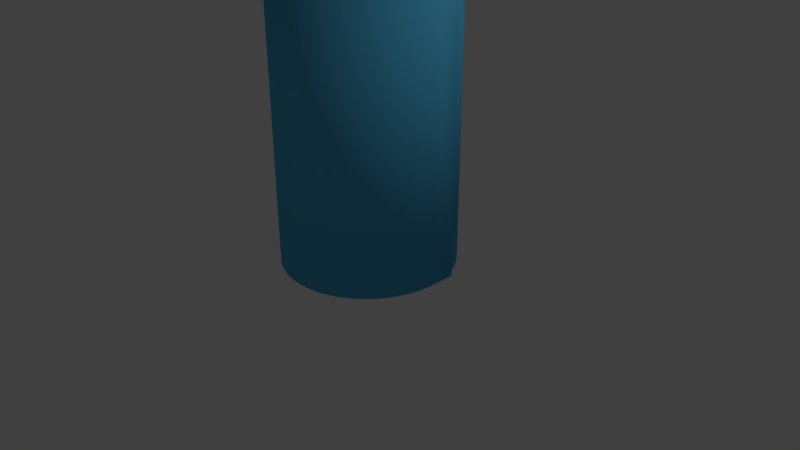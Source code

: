 # Source: paperTowelRoll1.blend  (saved by Blender 2.79.0; exported with 4.5.12 LTS)
import bpy
from mathutils import Matrix  # noqa: F401  (used for matrix-valued properties, if any)

bpy.ops.wm.read_factory_settings(use_empty=True)
scene = bpy.context.scene
scene.name = 'Scene'

# ---- collections
col_collection_1 = bpy.data.collections.new('Collection 1'); scene.collection.children.link(col_collection_1)

# ---- materials (node trees are filled in below, after node groups)
mat_paper = bpy.data.materials.new('paper')
mat_paper.alpha_threshold = 0.0
mat_paper.use_transparent_shadow = False
mat_paper.diffuse_color = (0.09072, 0.4922, 0.8, 1.0)
mat_paper.roughness = 0.5
mat_paper.line_color = (0.0, 0.0, 0.0, 1.0)
mat_roll = bpy.data.materials.new('roll')
mat_roll.alpha_threshold = 0.0
mat_roll.use_transparent_shadow = False
mat_roll.diffuse_color = (0.8, 0.5319, 0.186, 1.0)
mat_roll.roughness = 0.5

# ---- material node trees

# ---- world
world_world = bpy.data.worlds.new('World'); scene.world = world_world
world_world.color = (0.05088, 0.05088, 0.05088)
world_world.use_sun_shadow = False
world_world.sun_shadow_jitter_overblur = 0.0
world_world.cycles.sampling_method = 'MANUAL'

# ---- cameras
cam_camera = bpy.data.cameras.new('Camera')
cam_camera.clip_end = 100.0
cam_camera.lens = 35.0
cam_camera.sensor_width = 32.0
cam_camera.sensor_height = 18.0
cam_camera.ortho_scale = 7.314
cam_camera.dof.focus_distance = 0.0
cam_camera.dof.aperture_fstop = 128.0

# ---- lights
light_lamp = bpy.data.lights.new('Lamp', 'POINT')
light_lamp.transmission_factor = 0.0
light_lamp.cutoff_distance = 30.0
light_lamp.energy = 100.0
light_lamp.shadow_buffer_clip_start = 1.001
light_lamp.shadow_soft_size = 0.1
light_lamp.shadow_maximum_resolution = 0.006
light_lamp.use_absolute_resolution = True

# ---- meshes
me_cylinder = bpy.data.meshes.new('Cylinder')
me_cylinder.from_pydata([(5.96e-08, 1.125, 0.0025), (0.1468, 1.115, 0.0025), (0.1468, 1.115, 4.003), (5.96e-08, 1.125, 4.003), (0.2912, 1.087, 0.0025), (0.2912, 1.087, 4.003), (0.4305, 1.039, 0.0025), (0.4305, 1.039, 4.003), (0.5625, 0.9743, 0.0025), (0.5625, 0.9743, 4.003), (0.6849, 0.8925, 0.0025), (0.6849, 0.8925, 4.003), (0.7955, 0.7955, 0.0025), (0.7955, 0.7955, 4.003), (0.8925, 0.6849, 0.0025), (0.8925, 0.6849, 4.003), (0.9743, 0.5625, 0.0025), (0.9743, 0.5625, 4.003), (1.039, 0.4305, 0.0025), (1.039, 0.4305, 4.003), (1.087, 0.2912, 0.0025), (1.087, 0.2912, 4.003), (1.115, 0.1468, 0.0025), (1.115, 0.1468, 4.003), (1.125, 2.029e-07, 0.0025), (1.115, -0.1468, 0.0025), (1.115, -0.1468, 4.003), (1.087, -0.2912, 0.0025), (1.087, -0.2912, 4.003), (1.039, -0.4305, 0.0025), (1.039, -0.4305, 4.003), (0.9743, -0.5625, 0.0025), (0.9743, -0.5625, 4.003), (0.8925, -0.6849, 0.0025), (0.8925, -0.6849, 4.003), (0.7955, -0.7955, 0.0025), (0.7955, -0.7955, 4.003), (0.6849, -0.8925, 0.0025), (0.6849, -0.8925, 4.003), (0.5625, -0.9743, 0.0025), (0.5625, -0.9743, 4.003), (0.4305, -1.039, 0.0025), (0.4305, -1.039, 4.003), (0.2912, -1.087, 0.0025), (0.2912, -1.087, 4.003), (0.1468, -1.115, 0.0025), (0.1468, -1.115, 4.003), (4.977e-07, -1.125, 0.0025), (4.977e-07, -1.125, 4.003), (-0.1468, -1.115, 0.0025), (-0.1468, -1.115, 4.003), (-0.2912, -1.087, 0.0025), (-0.2912, -1.087, 4.003), (-0.4305, -1.039, 0.0025), (-0.4305, -1.039, 4.003), (-0.5625, -0.9743, 0.0025), (-0.5625, -0.9743, 4.003), (-0.6849, -0.8925, 0.0025), (-0.6849, -0.8925, 4.003), (-0.7955, -0.7955, 0.0025), (-0.7955, -0.7955, 4.003), (-0.8925, -0.6849, 0.0025), (-0.8925, -0.6849, 4.003), (-0.9743, -0.5625, 0.0025), (-0.9743, -0.5625, 4.003), (-1.039, -0.4305, 0.0025), (-1.039, -0.4305, 4.003), (-1.087, -0.2912, 0.0025), (-1.087, -0.2912, 4.003), (-1.115, -0.1468, 0.0025), (-1.115, -0.1468, 4.003), (-1.125, 5.337e-07, 0.0025), (-1.125, 5.337e-07, 4.003), (-1.115, 0.1468, 0.0025), (-1.115, 0.1468, 4.003), (-1.087, 0.2912, 0.0025), (-1.087, 0.2912, 4.003), (-1.039, 0.4305, 0.0025), (-1.039, 0.4305, 4.003), (-0.9743, 0.5625, 0.0025), (-0.9743, 0.5625, 4.003), (-0.8925, 0.6849, 0.0025), (-0.8925, 0.6849, 4.003), (-0.7955, 0.7955, 0.0025), (-0.7955, 0.7955, 4.003), (-0.6849, 0.8925, 0.0025), (-0.6849, 0.8925, 4.003), (-0.5625, 0.9743, 0.0025), (-0.5625, 0.9743, 4.003), (-0.4305, 1.039, 0.0025), (-0.4305, 1.039, 4.003), (-0.2912, 1.087, 0.0025), (-0.2912, 1.087, 4.003), (-0.1468, 1.115, 0.0025), (-0.1468, 1.115, 4.003), (-3.922e-07, 0.2481, 0.0025), (0.03239, 0.246, 0.0025), (0.03239, 0.246, 4.003), (-3.922e-07, 0.2481, 4.003), (0.06422, 0.2397, 0.0025), (0.06422, 0.2397, 4.003), (0.09495, 0.2292, 0.0025), (0.09495, 0.2292, 4.003), (0.1241, 0.2149, 0.0025), (0.1241, 0.2149, 4.003), (0.151, 0.1968, 0.0025), (0.151, 0.1968, 4.003), (0.1754, 0.1754, 0.0025), (0.1754, 0.1754, 4.003), (0.1968, 0.151, 0.0025), (0.1968, 0.151, 4.003), (0.2149, 0.1241, 0.0025), (0.2149, 0.1241, 4.003), (0.2292, 0.09495, 0.0025), (0.2292, 0.09495, 4.003), (0.2397, 0.06422, 0.0025), (0.2397, 0.06422, 4.003), (0.246, 0.03239, 0.0025), (0.246, 0.03239, 4.003), (0.2481, -1.507e-07, 0.0025), (0.2481, -1.507e-07, 4.003), (0.246, -0.03239, 0.0025), (0.246, -0.03239, 4.003), (0.2397, -0.06422, 0.0025), (0.2397, -0.06422, 4.003), (0.2292, -0.09495, 0.0025), (0.2292, -0.09495, 4.003), (0.2149, -0.1241, 0.0025), (0.2149, -0.1241, 4.003), (0.1968, -0.151, 0.0025), (0.1968, -0.151, 4.003), (0.1754, -0.1754, 0.0025), (0.1754, -0.1754, 4.003), (0.151, -0.1968, 0.0025), (0.151, -0.1968, 4.003), (0.1241, -0.2149, 0.0025), (0.1241, -0.2149, 4.003), (0.09495, -0.2292, 0.0025), (0.09495, -0.2292, 4.003), (0.06422, -0.2397, 0.0025), (0.06422, -0.2397, 4.003), (0.03239, -0.246, 0.0025), (0.03239, -0.246, 4.003), (1.441e-07, -0.2481, 0.0025), (1.441e-07, -0.2481, 4.003), (-0.03239, -0.246, 0.0025), (-0.03239, -0.246, 4.003), (-0.06422, -0.2397, 0.0025), (-0.06422, -0.2397, 4.003), (-0.09495, -0.2292, 0.0025), (-0.09495, -0.2292, 4.003), (-0.1241, -0.2149, 0.0025), (-0.1241, -0.2149, 4.003), (-0.151, -0.1968, 0.0025), (-0.151, -0.1968, 4.003), (-0.1754, -0.1754, 0.0025), (-0.1754, -0.1754, 4.003), (-0.1968, -0.151, 0.0025), (-0.1968, -0.151, 4.003), (-0.2149, -0.1241, 0.0025), (-0.2149, -0.1241, 4.003), (-0.2292, -0.09495, 0.0025), (-0.2292, -0.09495, 4.003), (-0.2397, -0.06422, 0.0025), (-0.2397, -0.06422, 4.003), (-0.246, -0.03239, 0.0025), (-0.246, -0.03239, 4.003), (-0.2481, 1.769e-07, 0.0025), (-0.2481, 1.769e-07, 4.003), (-0.246, 0.03239, 0.0025), (-0.246, 0.03239, 4.003), (-0.2397, 0.06422, 0.0025), (-0.2397, 0.06422, 4.003), (-0.2292, 0.09495, 0.0025), (-0.2292, 0.09495, 4.003), (-0.2149, 0.1241, 0.0025), (-0.2149, 0.1241, 4.003), (-0.1968, 0.151, 0.0025), (-0.1968, 0.151, 4.003), (-0.1754, 0.1754, 0.0025), (-0.1754, 0.1754, 4.003), (-0.151, 0.1968, 0.0025), (-0.151, 0.1968, 4.003), (-0.1241, 0.2149, 0.0025), (-0.1241, 0.2149, 4.003), (-0.09495, 0.2292, 0.0025), (-0.09495, 0.2292, 4.003), (-0.06422, 0.2397, 0.0025), (-0.06422, 0.2397, 4.003), (-0.03239, 0.246, 0.0025), (-0.03239, 0.246, 4.003), (0.03239, 0.246, 4.005), (-3.922e-07, 0.2481, 4.005), (0.06422, 0.2397, 4.005), (0.09495, 0.2292, 4.005), (0.1241, 0.2149, 4.005), (0.151, 0.1968, 4.005), (0.1754, 0.1754, 4.005), (0.1968, 0.151, 4.005), (0.2149, 0.1241, 4.005), (0.2292, 0.09495, 4.005), (0.2397, 0.06422, 4.005), (0.246, 0.03239, 4.005), (0.2481, -1.507e-07, 4.005), (0.246, -0.03239, 4.005), (0.2397, -0.06422, 4.005), (0.2292, -0.09495, 4.005), (0.2149, -0.1241, 4.005), (0.1968, -0.151, 4.005), (0.1754, -0.1754, 4.005), (0.151, -0.1968, 4.005), (0.1241, -0.2149, 4.005), (0.09495, -0.2292, 4.005), (0.06422, -0.2397, 4.005), (0.03239, -0.246, 4.005), (1.441e-07, -0.2481, 4.005), (-0.03239, -0.246, 4.005), (-0.06422, -0.2397, 4.005), (-0.09495, -0.2292, 4.005), (-0.1241, -0.2149, 4.005), (-0.151, -0.1968, 4.005), (-0.1754, -0.1754, 4.005), (-0.1968, -0.151, 4.005), (-0.2149, -0.1241, 4.005), (-0.2292, -0.09495, 4.005), (-0.2397, -0.06422, 4.005), (-0.246, -0.03239, 4.005), (-0.2481, 1.769e-07, 4.005), (-0.246, 0.03239, 4.005), (-0.2397, 0.06422, 4.005), (-0.2292, 0.09495, 4.005), (-0.2149, 0.1241, 4.005), (-0.1968, 0.151, 4.005), (-0.1754, 0.1754, 4.005), (-0.151, 0.1968, 4.005), (-0.1241, 0.2149, 4.005), (-0.09495, 0.2292, 4.005), (-0.06422, 0.2397, 4.005), (-0.03239, 0.246, 4.005), (0.0301, 0.2286, 4.005), (-4.145e-07, 0.2306, 4.005), (0.05968, 0.2227, 4.005), (0.08824, 0.213, 4.005), (0.1153, 0.1997, 4.005), (0.1404, 0.1829, 4.005), (0.163, 0.163, 4.005), (0.1829, 0.1404, 4.005), (0.1997, 0.1153, 4.005), (0.213, 0.08824, 4.005), (0.2227, 0.05968, 4.005), (0.2286, 0.0301, 4.005), (0.2306, -1.544e-07, 4.005), (0.2286, -0.0301, 4.005), (0.2227, -0.05968, 4.005), (0.213, -0.08824, 4.005), (0.1997, -0.1153, 4.005), (0.1829, -0.1404, 4.005), (0.163, -0.163, 4.005), (0.1404, -0.1829, 4.005), (0.1153, -0.1997, 4.005), (0.08824, -0.213, 4.005), (0.05968, -0.2227, 4.005), (0.0301, -0.2286, 4.005), (1.599e-07, -0.2306, 4.005), (-0.0301, -0.2286, 4.005), (-0.05968, -0.2227, 4.005), (-0.08824, -0.213, 4.005), (-0.1153, -0.1997, 4.005), (-0.1404, -0.1829, 4.005), (-0.163, -0.163, 4.005), (-0.1829, -0.1404, 4.005), (-0.1997, -0.1153, 4.005), (-0.213, -0.08824, 4.005), (-0.2227, -0.05968, 4.005), (-0.2286, -0.0301, 4.005), (-0.2306, 1.543e-07, 4.005), (-0.2286, 0.0301, 4.005), (-0.2227, 0.05968, 4.005), (-0.213, 0.08824, 4.005), (-0.1997, 0.1153, 4.005), (-0.1829, 0.1404, 4.005), (-0.163, 0.163, 4.005), (-0.1404, 0.1829, 4.005), (-0.1153, 0.1997, 4.005), (-0.08824, 0.213, 4.005), (-0.05968, 0.2227, 4.005), (-0.0301, 0.2286, 4.005), (-3.922e-07, 0.2481, 0.0), (0.03239, 0.246, 0.0), (0.06422, 0.2397, 0.0), (0.09495, 0.2292, 0.0), (0.1241, 0.2149, 0.0), (0.151, 0.1968, 0.0), (0.1754, 0.1754, -2.384e-07), (0.1968, 0.151, -2.384e-07), (0.2149, 0.1241, -2.384e-07), (0.2292, 0.09495, -2.384e-07), (0.2397, 0.06422, -2.384e-07), (0.246, 0.03239, -2.384e-07), (0.2481, -1.507e-07, -2.384e-07), (0.246, -0.03239, -2.384e-07), (0.2397, -0.06422, -2.384e-07), (0.2292, -0.09495, -2.384e-07), (0.2149, -0.1241, -2.384e-07), (0.1968, -0.151, -2.384e-07), (0.1754, -0.1754, -2.384e-07), (0.151, -0.1968, 0.0), (0.1241, -0.2149, 0.0), (0.09495, -0.2292, 0.0), (0.06422, -0.2397, 0.0), (0.03239, -0.246, 0.0), (1.441e-07, -0.2481, 0.0), (-0.03239, -0.246, 0.0), (-0.06422, -0.2397, 0.0), (-0.09495, -0.2292, 2.384e-07), (-0.1241, -0.2149, 2.384e-07), (-0.151, -0.1968, 2.384e-07), (-0.1754, -0.1754, 2.384e-07), (-0.1968, -0.151, 2.384e-07), (-0.2149, -0.1241, 2.384e-07), (-0.2292, -0.09495, 2.384e-07), (-0.2397, -0.06422, 2.384e-07), (-0.246, -0.03239, 2.384e-07), (-0.2481, 1.769e-07, 2.384e-07), (-0.246, 0.03239, 2.384e-07), (-0.2397, 0.06422, 2.384e-07), (-0.2292, 0.09495, 2.384e-07), (-0.2149, 0.1241, 2.384e-07), (-0.1968, 0.151, 2.384e-07), (-0.1754, 0.1754, 2.384e-07), (-0.151, 0.1968, 2.384e-07), (-0.1241, 0.2149, 2.384e-07), (-0.09495, 0.2292, 2.384e-07), (-0.06422, 0.2397, 0.0), (-0.03239, 0.246, 0.0), (-4.145e-07, 0.2306, 0.0), (0.0301, 0.2286, 0.0), (0.05968, 0.2227, 0.0), (0.08824, 0.213, 0.0), (0.1153, 0.1997, 0.0), (0.1404, 0.1829, 0.0), (0.163, 0.163, -2.384e-07), (0.1829, 0.1404, -2.384e-07), (0.1997, 0.1153, -2.384e-07), (0.213, 0.08824, -2.384e-07), (0.2227, 0.05968, -2.384e-07), (0.2286, 0.0301, -2.384e-07), (0.2306, -1.543e-07, -2.384e-07), (0.2286, -0.0301, -2.384e-07), (0.2227, -0.05968, -2.384e-07), (0.213, -0.08824, -2.384e-07), (0.1997, -0.1153, -2.384e-07), (0.1829, -0.1404, -2.384e-07), (0.163, -0.163, -2.384e-07), (0.1404, -0.1829, 0.0), (0.1153, -0.1997, 0.0), (0.08824, -0.213, 0.0), (0.05968, -0.2227, 0.0), (0.0301, -0.2286, 0.0), (1.599e-07, -0.2306, 0.0), (-0.0301, -0.2286, 0.0), (-0.05968, -0.2227, 0.0), (-0.08824, -0.213, 2.384e-07), (-0.1153, -0.1997, 2.384e-07), (-0.1404, -0.1829, 2.384e-07), (-0.163, -0.163, 2.384e-07), (-0.1829, -0.1404, 2.384e-07), (-0.1997, -0.1153, 2.384e-07), (-0.213, -0.08824, 2.384e-07), (-0.2227, -0.05968, 2.384e-07), (-0.2286, -0.0301, 2.384e-07), (-0.2306, 1.543e-07, 2.384e-07), (-0.2286, 0.0301, 2.384e-07), (-0.2227, 0.05968, 2.384e-07), (-0.213, 0.08824, 2.384e-07), (-0.1997, 0.1153, 2.384e-07), (-0.1829, 0.1404, 2.384e-07), (-0.163, 0.163, 2.384e-07), (-0.1404, 0.1829, 2.384e-07), (-0.1153, 0.1997, 2.384e-07), (-0.08824, 0.213, 2.384e-07), (-0.05968, 0.2227, 0.0), (-0.0301, 0.2286, 0.0), (1.125, 2.029e-07, 4.003), (1.125, 0.35, 0.0025), (1.125, 0.35, 4.003), (1.12, 2.029e-07, 0.0025), (1.12, 2.029e-07, 4.003), (1.12, 0.35, 0.0025), (1.12, 0.35, 4.003)], [], [(0, 3, 2, 1), (1, 2, 5, 4), (4, 5, 7, 6), (6, 7, 9, 8), (8, 9, 11, 10), (10, 11, 13, 12), (12, 13, 15, 14), (14, 15, 17, 16), (16, 17, 19, 18), (18, 19, 21, 20), (20, 21, 23, 22), (22, 23, 383, 24), (24, 383, 26, 25), (25, 26, 28, 27), (27, 28, 30, 29), (29, 30, 32, 31), (31, 32, 34, 33), (33, 34, 36, 35), (35, 36, 38, 37), (37, 38, 40, 39), (39, 40, 42, 41), (41, 42, 44, 43), (43, 44, 46, 45), (45, 46, 48, 47), (47, 48, 50, 49), (49, 50, 52, 51), (51, 52, 54, 53), (53, 54, 56, 55), (55, 56, 58, 57), (57, 58, 60, 59), (59, 60, 62, 61), (61, 62, 64, 63), (63, 64, 66, 65), (65, 66, 68, 67), (67, 68, 70, 69), (69, 70, 72, 71), (71, 72, 74, 73), (73, 74, 76, 75), (75, 76, 78, 77), (77, 78, 80, 79), (79, 80, 82, 81), (81, 82, 84, 83), (83, 84, 86, 85), (85, 86, 88, 87), (87, 88, 90, 89), (89, 90, 92, 91), (270, 366, 367, 271), (91, 92, 94, 93), (93, 94, 3, 0), (282, 378, 379, 283), (96, 95, 0, 1), (98, 97, 2, 3), (99, 96, 1, 4), (97, 100, 5, 2), (101, 99, 4, 6), (100, 102, 7, 5), (103, 101, 6, 8), (102, 104, 9, 7), (105, 103, 8, 10), (104, 106, 11, 9), (107, 105, 10, 12), (106, 108, 13, 11), (109, 107, 12, 14), (108, 110, 15, 13), (111, 109, 14, 16), (110, 112, 17, 15), (113, 111, 16, 18), (112, 114, 19, 17), (115, 113, 18, 20), (114, 116, 21, 19), (117, 115, 20, 22), (116, 118, 23, 21), (119, 117, 22, 24), (118, 120, 383, 23), (121, 119, 24, 25), (120, 122, 26, 383), (123, 121, 25, 27), (122, 124, 28, 26), (125, 123, 27, 29), (124, 126, 30, 28), (127, 125, 29, 31), (126, 128, 32, 30), (129, 127, 31, 33), (128, 130, 34, 32), (131, 129, 33, 35), (130, 132, 36, 34), (133, 131, 35, 37), (132, 134, 38, 36), (135, 133, 37, 39), (134, 136, 40, 38), (137, 135, 39, 41), (136, 138, 42, 40), (139, 137, 41, 43), (138, 140, 44, 42), (141, 139, 43, 45), (140, 142, 46, 44), (143, 141, 45, 47), (142, 144, 48, 46), (145, 143, 47, 49), (144, 146, 50, 48), (147, 145, 49, 51), (146, 148, 52, 50), (149, 147, 51, 53), (148, 150, 54, 52), (151, 149, 53, 55), (150, 152, 56, 54), (153, 151, 55, 57), (152, 154, 58, 56), (155, 153, 57, 59), (154, 156, 60, 58), (157, 155, 59, 61), (156, 158, 62, 60), (159, 157, 61, 63), (158, 160, 64, 62), (161, 159, 63, 65), (160, 162, 66, 64), (163, 161, 65, 67), (162, 164, 68, 66), (165, 163, 67, 69), (164, 166, 70, 68), (167, 165, 69, 71), (166, 168, 72, 70), (169, 167, 71, 73), (168, 170, 74, 72), (171, 169, 73, 75), (170, 172, 76, 74), (173, 171, 75, 77), (172, 174, 78, 76), (175, 173, 77, 79), (174, 176, 80, 78), (177, 175, 79, 81), (176, 178, 82, 80), (179, 177, 81, 83), (178, 180, 84, 82), (181, 179, 83, 85), (180, 182, 86, 84), (183, 181, 85, 87), (182, 184, 88, 86), (185, 183, 87, 89), (184, 186, 90, 88), (187, 185, 89, 91), (186, 188, 92, 90), (189, 187, 91, 93), (188, 190, 94, 92), (95, 189, 93, 0), (190, 98, 3, 94), (119, 121, 300, 299), (148, 146, 216, 217), (174, 172, 229, 230), (145, 147, 313, 312), (171, 173, 326, 325), (120, 118, 202, 203), (117, 119, 299, 298), (146, 144, 215, 216), (172, 170, 228, 229), (143, 145, 312, 311), (169, 171, 325, 324), (118, 116, 201, 202), (115, 117, 298, 297), (144, 142, 214, 215), (170, 168, 227, 228), (141, 143, 311, 310), (167, 169, 324, 323), (116, 114, 200, 201), (113, 115, 297, 296), (142, 140, 213, 214), (168, 166, 226, 227), (139, 141, 310, 309), (165, 167, 323, 322), (114, 112, 199, 200), (111, 113, 296, 295), (140, 138, 212, 213), (166, 164, 225, 226), (137, 139, 309, 308), (98, 190, 238, 192), (163, 165, 322, 321), (189, 95, 287, 334), (112, 110, 198, 199), (109, 111, 295, 294), (138, 136, 211, 212), (164, 162, 224, 225), (135, 137, 308, 307), (190, 188, 237, 238), (161, 163, 321, 320), (187, 189, 334, 333), (110, 108, 197, 198), (107, 109, 294, 293), (136, 134, 210, 211), (162, 160, 223, 224), (133, 135, 307, 306), (188, 186, 236, 237), (240, 335, 336, 239), (255, 351, 352, 256), (242, 338, 339, 243), (283, 379, 380, 284), (269, 365, 366, 270), (257, 353, 354, 258), (243, 339, 340, 244), (271, 367, 368, 272), (245, 341, 342, 246), (285, 381, 382, 286), (259, 355, 356, 260), (284, 380, 381, 285), (258, 354, 355, 259), (247, 343, 344, 248), (274, 370, 371, 275), (272, 368, 369, 273), (260, 356, 357, 261), (246, 342, 343, 247), (273, 369, 370, 274), (248, 344, 345, 249), (286, 382, 335, 240), (261, 357, 358, 262), (275, 371, 372, 276), (262, 358, 359, 263), (251, 347, 348, 252), (241, 337, 338, 242), (276, 372, 373, 277), (265, 361, 362, 266), (249, 345, 346, 250), (277, 373, 374, 278), (263, 359, 360, 264), (250, 346, 347, 251), (264, 360, 361, 265), (254, 350, 351, 255), (280, 376, 377, 281), (278, 374, 375, 279), (268, 364, 365, 269), (252, 348, 349, 253), (279, 375, 376, 280), (266, 362, 363, 267), (253, 349, 350, 254), (239, 336, 337, 241), (281, 377, 378, 282), (267, 363, 364, 268), (256, 352, 353, 257), (244, 340, 341, 245), (240, 239, 191, 192), (239, 241, 193, 191), (241, 242, 194, 193), (242, 243, 195, 194), (243, 244, 196, 195), (244, 245, 197, 196), (245, 246, 198, 197), (246, 247, 199, 198), (247, 248, 200, 199), (248, 249, 201, 200), (249, 250, 202, 201), (250, 251, 203, 202), (251, 252, 204, 203), (252, 253, 205, 204), (253, 254, 206, 205), (254, 255, 207, 206), (255, 256, 208, 207), (256, 257, 209, 208), (257, 258, 210, 209), (258, 259, 211, 210), (259, 260, 212, 211), (260, 261, 213, 212), (261, 262, 214, 213), (262, 263, 215, 214), (263, 264, 216, 215), (264, 265, 217, 216), (265, 266, 218, 217), (266, 267, 219, 218), (267, 268, 220, 219), (268, 269, 221, 220), (269, 270, 222, 221), (270, 271, 223, 222), (271, 272, 224, 223), (272, 273, 225, 224), (273, 274, 226, 225), (274, 275, 227, 226), (275, 276, 228, 227), (276, 277, 229, 228), (277, 278, 230, 229), (278, 279, 231, 230), (279, 280, 232, 231), (280, 281, 233, 232), (281, 282, 234, 233), (282, 283, 235, 234), (283, 284, 236, 235), (284, 285, 237, 236), (285, 286, 238, 237), (286, 240, 192, 238), (122, 120, 203, 204), (176, 174, 230, 231), (150, 148, 217, 218), (124, 122, 204, 205), (97, 98, 192, 191), (178, 176, 231, 232), (152, 150, 218, 219), (126, 124, 205, 206), (100, 97, 191, 193), (180, 178, 232, 233), (154, 152, 219, 220), (128, 126, 206, 207), (102, 100, 193, 194), (182, 180, 233, 234), (156, 154, 220, 221), (130, 128, 207, 208), (104, 102, 194, 195), (184, 182, 234, 235), (158, 156, 221, 222), (132, 130, 208, 209), (106, 104, 195, 196), (186, 184, 235, 236), (160, 158, 222, 223), (134, 132, 209, 210), (108, 106, 196, 197), (336, 335, 287, 288), (337, 336, 288, 289), (338, 337, 289, 290), (339, 338, 290, 291), (340, 339, 291, 292), (341, 340, 292, 293), (342, 341, 293, 294), (343, 342, 294, 295), (344, 343, 295, 296), (345, 344, 296, 297), (346, 345, 297, 298), (347, 346, 298, 299), (348, 347, 299, 300), (349, 348, 300, 301), (350, 349, 301, 302), (351, 350, 302, 303), (352, 351, 303, 304), (353, 352, 304, 305), (354, 353, 305, 306), (355, 354, 306, 307), (356, 355, 307, 308), (357, 356, 308, 309), (358, 357, 309, 310), (359, 358, 310, 311), (360, 359, 311, 312), (361, 360, 312, 313), (362, 361, 313, 314), (363, 362, 314, 315), (364, 363, 315, 316), (365, 364, 316, 317), (366, 365, 317, 318), (367, 366, 318, 319), (368, 367, 319, 320), (369, 368, 320, 321), (370, 369, 321, 322), (371, 370, 322, 323), (372, 371, 323, 324), (373, 372, 324, 325), (374, 373, 325, 326), (375, 374, 326, 327), (376, 375, 327, 328), (377, 376, 328, 329), (378, 377, 329, 330), (379, 378, 330, 331), (380, 379, 331, 332), (381, 380, 332, 333), (382, 381, 333, 334), (335, 382, 334, 287), (173, 175, 327, 326), (147, 149, 314, 313), (121, 123, 301, 300), (95, 96, 288, 287), (175, 177, 328, 327), (149, 151, 315, 314), (123, 125, 302, 301), (96, 99, 289, 288), (177, 179, 329, 328), (151, 153, 316, 315), (125, 127, 303, 302), (99, 101, 290, 289), (179, 181, 330, 329), (153, 155, 317, 316), (127, 129, 304, 303), (101, 103, 291, 290), (181, 183, 331, 330), (155, 157, 318, 317), (129, 131, 305, 304), (103, 105, 292, 291), (183, 185, 332, 331), (157, 159, 319, 318), (131, 133, 306, 305), (105, 107, 293, 292), (185, 187, 333, 332), (159, 161, 320, 319), (383, 24, 384, 385), (387, 389, 388, 386), (385, 384, 388, 389), (383, 385, 389, 387), (384, 24, 386, 388)])
me_cylinder.polygons.foreach_set('use_smooth', [1, 1, 1, 1, 1, 1, 1, 1, 1, 1, 1, 1, 1, 1, 1, 1, 1, 1, 1, 1, 1, 1, 1, 1, 1, 1, 1, 1, 1, 1, 1, 1, 1, 1, 1, 1, 1, 1, 1, 1, 1, 1, 1, 1, 1, 1, 1, 1, 1, 1, 0, 0, 0, 0, 0, 0, 0, 0, 0, 0, 0, 0, 0, 0, 0, 0, 0, 0, 0, 0, 0, 0, 0, 0, 0, 0, 0, 0, 0, 0, 0, 0, 0, 0, 0, 0, 0, 0, 0, 0, 0, 0, 0, 0, 0, 0, 0, 0, 0, 0, 0, 0, 0, 0, 0, 0, 0, 0, 0, 0, 0, 0, 0, 0, 0, 0, 0, 0, 0, 0, 0, 0, 0, 0, 0, 0, 0, 0, 0, 0, 0, 0, 0, 0, 0, 0, 0, 0, 0, 0, 0, 0, 0, 0, 0, 0, 1, 1, 1, 1, 1, 1, 1, 1, 1, 1, 1, 1, 1, 1, 1, 1, 1, 1, 1, 1, 1, 1, 1, 1, 1, 1, 1, 1, 1, 1, 1, 1, 1, 1, 1, 1, 1, 1, 1, 1, 1, 1, 1, 1, 1, 1, 1, 1, 1, 1, 1, 1, 1, 1, 1, 1, 1, 1, 1, 1, 1, 1, 1, 1, 1, 1, 1, 1, 1, 1, 1, 1, 1, 1, 1, 1, 1, 1, 1, 1, 1, 1, 1, 1, 1, 1, 1, 1, 1, 1, 1, 0, 0, 0, 0, 0, 0, 0, 0, 0, 0, 0, 0, 0, 0, 0, 0, 0, 0, 0, 0, 0, 0, 0, 0, 0, 0, 0, 0, 0, 0, 0, 0, 0, 0, 0, 0, 0, 0, 0, 0, 0, 0, 0, 0, 0, 0, 0, 0, 1, 1, 1, 1, 1, 1, 1, 1, 1, 1, 1, 1, 1, 1, 1, 1, 1, 1, 1, 1, 1, 1, 1, 1, 1, 0, 0, 0, 0, 0, 0, 0, 0, 0, 0, 0, 0, 0, 0, 0, 0, 0, 0, 0, 0, 0, 0, 0, 0, 0, 0, 0, 0, 0, 0, 0, 0, 0, 0, 0, 0, 0, 0, 0, 0, 0, 0, 0, 0, 0, 0, 0, 0, 1, 1, 1, 1, 1, 1, 1, 1, 1, 1, 1, 1, 1, 1, 1, 1, 1, 1, 1, 1, 1, 1, 1, 1, 1, 1, 1, 0, 0, 0, 0])
me_cylinder.polygons.foreach_set('material_index', [0, 0, 0, 0, 0, 0, 0, 0, 0, 0, 0, 0, 0, 0, 0, 0, 0, 0, 0, 0, 0, 0, 0, 0, 0, 0, 0, 0, 0, 0, 0, 0, 0, 0, 0, 0, 0, 0, 0, 0, 0, 0, 0, 0, 0, 0, 1, 0, 0, 1, 0, 0, 0, 0, 0, 0, 0, 0, 0, 0, 0, 0, 0, 0, 0, 0, 0, 0, 0, 0, 0, 0, 0, 0, 0, 0, 0, 0, 0, 0, 0, 0, 0, 0, 0, 0, 0, 0, 0, 0, 0, 0, 0, 0, 0, 0, 0, 0, 0, 0, 0, 0, 0, 0, 0, 0, 0, 0, 0, 0, 0, 0, 0, 0, 0, 0, 0, 0, 0, 0, 0, 0, 0, 0, 0, 0, 0, 0, 0, 0, 0, 0, 0, 0, 0, 0, 0, 0, 0, 0, 0, 0, 0, 0, 0, 0, 1, 1, 1, 1, 1, 1, 1, 1, 1, 1, 1, 1, 1, 1, 1, 1, 1, 1, 1, 1, 1, 1, 1, 1, 1, 1, 1, 1, 1, 1, 1, 1, 1, 1, 1, 1, 1, 1, 1, 1, 1, 1, 1, 1, 1, 1, 1, 1, 1, 1, 1, 1, 1, 1, 1, 1, 1, 1, 1, 1, 1, 1, 1, 1, 1, 1, 1, 1, 1, 1, 1, 1, 1, 1, 1, 1, 1, 1, 1, 1, 1, 1, 1, 1, 1, 1, 1, 1, 1, 1, 1, 1, 1, 1, 1, 1, 1, 1, 1, 1, 1, 1, 1, 1, 1, 1, 1, 1, 1, 1, 1, 1, 1, 1, 1, 1, 1, 1, 1, 1, 1, 1, 1, 1, 1, 1, 1, 1, 1, 1, 1, 1, 1, 1, 1, 1, 1, 1, 1, 1, 1, 1, 1, 1, 1, 1, 1, 1, 1, 1, 1, 1, 1, 1, 1, 1, 1, 1, 1, 1, 1, 1, 1, 1, 1, 1, 1, 1, 1, 1, 1, 1, 1, 1, 1, 1, 1, 1, 1, 1, 1, 1, 1, 1, 1, 1, 1, 1, 1, 1, 1, 1, 1, 1, 1, 1, 1, 1, 1, 1, 1, 1, 1, 1, 1, 1, 1, 1, 1, 1, 1, 1, 1, 1, 1, 1, 1, 1, 1, 1, 1, 1, 1, 1, 1, 1, 1, 1, 1, 1, 1, 1, 1, 1, 1, 1, 1, 1, 0, 0, 0, 0, 0])
_uv = me_cylinder.uv_layers.new(name='UVMap')
_uv.uv.foreach_set('vector', [0.5667, 0.4997, 0.5667, 5.957e-08, 0.5877, 5.957e-08, 0.5877, 0.4997, 0.5877, 0.4997, 0.5877, 5.957e-08, 0.6082, 5.957e-08, 0.6082, 0.4997, 0.6082, 0.4997, 0.6082, 5.957e-08, 0.6281, 5.957e-08, 0.6281, 0.4997, 0.6281, 0.4997, 0.6281, 5.957e-08, 0.6469, 5.957e-08, 0.6469, 0.4997, 0.6469, 0.4997, 0.6469, 5.957e-08, 0.6643, 5.957e-08, 0.6643, 0.4997, 0.6643, 0.4997, 0.6643, 5.957e-08, 0.6801, 5.957e-08, 0.6801, 0.4997, 0.2267, 0.4997, 0.2267, 0.0, 0.2425, 0.0, 0.2425, 0.4997, 0.2425, 0.4997, 0.2425, 0.0, 0.2599, 0.0, 0.2599, 0.4997, 0.2599, 0.4997, 0.2599, 0.0, 0.2787, 0.0, 0.2787, 0.4997, 0.2787, 0.4997, 0.2787, 0.0, 0.2986, 0.0, 0.2986, 0.4997, 0.2986, 0.4997, 0.2986, 0.0, 0.3191, 0.0, 0.3191, 0.4997, 0.3191, 0.4997, 0.3191, 0.0, 0.34, 0.0, 0.34, 0.4997, 0.34, 0.4997, 0.34, 0.0, 0.361, 0.0, 0.361, 0.4997, 0.361, 0.4997, 0.361, 0.0, 0.3815, 0.0, 0.3815, 0.4997, 0.3815, 0.4997, 0.3815, 0.0, 0.4014, 0.0, 0.4014, 0.4997, 0.4014, 0.4997, 0.4014, 0.0, 0.4202, 0.0, 0.4202, 0.4997, 0.4202, 0.4997, 0.4202, 0.0, 0.4376, 0.0, 0.4376, 0.4997, 0.4376, 0.4997, 0.4376, 0.0, 0.4534, 0.0, 0.4534, 0.4997, 0.6801, 0.4997, 0.6801, 5.957e-08, 0.6967, 5.957e-08, 0.6967, 0.4997, 0.6967, 0.4997, 0.6967, 5.957e-08, 0.7149, 1.191e-07, 0.7149, 0.4997, 0.7149, 0.4997, 0.7149, 1.191e-07, 0.7343, 5.957e-08, 0.7343, 0.4997, 0.7343, 0.4997, 0.7343, 5.957e-08, 0.7545, 5.957e-08, 0.7545, 0.4997, 0.7545, 0.4997, 0.7545, 5.957e-08, 0.7753, 5.957e-08, 0.7753, 0.4997, 0.7753, 0.4997, 0.7753, 5.957e-08, 0.7963, 5.957e-08, 0.7963, 0.4997, 0.7963, 0.4997, 0.7963, 5.957e-08, 0.8171, 5.957e-08, 0.8171, 0.4997, 0.8171, 0.4997, 0.8171, 5.957e-08, 0.8373, 5.957e-08, 0.8373, 0.4997, 0.8373, 0.4997, 0.8373, 5.957e-08, 0.8567, 5.957e-08, 0.8567, 0.4997, 0.8567, 0.4997, 0.8567, 5.957e-08, 0.8748, 0.0, 0.8748, 0.4997, 0.8748, 0.4997, 0.8748, 0.0, 0.8915, 5.957e-08, 0.8915, 0.4997, 0.8915, 0.4997, 0.8915, 5.957e-08, 0.9063, 5.957e-08, 0.9063, 0.4997, 0.2267, 2.676e-09, 0.2267, 0.4997, 0.2109, 0.4997, 0.2109, 0.0, 0.2109, 0.0, 0.2109, 0.4997, 0.1935, 0.4997, 0.1935, 4.886e-09, 0.1935, 4.886e-09, 0.1935, 0.4997, 0.1747, 0.4997, 0.1747, 2.385e-09, 0.1747, 2.385e-09, 0.1747, 0.4997, 0.1548, 0.4997, 0.1548, 3.723e-09, 0.1548, 3.723e-09, 0.1548, 0.4997, 0.1343, 0.4997, 0.1343, 5.061e-09, 0.1343, 5.061e-09, 0.1343, 0.4997, 0.1133, 0.4997, 0.1133, 6.457e-09, 0.1133, 6.457e-09, 0.1133, 0.4997, 0.09243, 0.4997, 0.09243, 1.53e-08, 0.09243, 1.53e-08, 0.09243, 0.4997, 0.07186, 0.4997, 0.07186, 9.191e-09, 0.07186, 9.191e-09, 0.07186, 0.4997, 0.052, 0.4997, 0.052, 1.053e-08, 0.052, 1.053e-08, 0.052, 0.4997, 0.0332, 0.4997, 0.0332, 1.175e-08, 0.0332, 1.175e-08, 0.0332, 0.4997, 0.01576, 0.4997, 0.01576, 1.664e-08, 0.01576, 1.664e-08, 0.01576, 0.4997, 3.397e-08, 0.4997, 0.0, 1.396e-08, 0.4534, 0.4997, 0.4534, 0.0, 0.4692, 5.957e-08, 0.4692, 0.4997, 0.4692, 0.4997, 0.4692, 5.957e-08, 0.4866, 5.957e-08, 0.4866, 0.4997, 0.4866, 0.4997, 0.4866, 5.957e-08, 0.5054, 5.957e-08, 0.5054, 0.4997, 0.5054, 0.4997, 0.5054, 5.957e-08, 0.5253, 5.957e-08, 0.5253, 0.4997, 0.3696, 1.0, 0.3696, 0.4997, 0.3732, 0.4997, 0.3732, 1.0, 0.5253, 0.4997, 0.5253, 5.957e-08, 0.5458, 5.957e-08, 0.5458, 0.4997, 0.5458, 0.4997, 0.5458, 5.957e-08, 0.5667, 5.957e-08, 0.5667, 0.4997, 0.5907, 1.0, 0.5907, 0.4997, 0.5944, 0.4997, 0.5944, 1.0, 0.1247, 0.6379, 0.1247, 0.642, 0.0, 0.6491, 0.0, 0.6307, 0.8753, 0.642, 0.8753, 0.6379, 1.0, 0.6307, 1.0, 0.6491, 0.1253, 0.6339, 0.1247, 0.6379, 0.0, 0.6307, 0.002737, 0.6125, 0.8753, 0.6379, 0.8747, 0.6339, 0.9973, 0.6125, 1.0, 0.6307, 0.1265, 0.63, 0.1253, 0.6339, 0.002737, 0.6125, 0.008164, 0.5947, 0.8747, 0.6339, 0.8735, 0.63, 0.9918, 0.5947, 0.9973, 0.6125, 0.1282, 0.6262, 0.1265, 0.63, 0.008164, 0.5947, 0.01619, 0.5778, 0.8735, 0.63, 0.8718, 0.6262, 0.9838, 0.5778, 0.9918, 0.5947, 0.1306, 0.6227, 0.1282, 0.6262, 0.01619, 0.5778, 0.02667, 0.5618, 0.8718, 0.6262, 0.8694, 0.6227, 0.9733, 0.5618, 0.9838, 0.5778, 0.1334, 0.6195, 0.1306, 0.6227, 0.02667, 0.5618, 0.03944, 0.5473, 0.8694, 0.6227, 0.8666, 0.6195, 0.9606, 0.5473, 0.9733, 0.5618, 0.1366, 0.6166, 0.1334, 0.6195, 0.03944, 0.5473, 0.05426, 0.5343, 0.8666, 0.6195, 0.8634, 0.6166, 0.9457, 0.5343, 0.9606, 0.5473, 0.1403, 0.6142, 0.1366, 0.6166, 0.05426, 0.5343, 0.0709, 0.5231, 0.8634, 0.6166, 0.8597, 0.6142, 0.9291, 0.5231, 0.9457, 0.5343, 0.1443, 0.6121, 0.1403, 0.6142, 0.0709, 0.5231, 0.08906, 0.5139, 0.8597, 0.6142, 0.8557, 0.6121, 0.9109, 0.5139, 0.9291, 0.5231, 0.1486, 0.6106, 0.1443, 0.6121, 0.08906, 0.5139, 0.1084, 0.5068, 0.8557, 0.6121, 0.8514, 0.6106, 0.8916, 0.5068, 0.9109, 0.5139, 0.1531, 0.6095, 0.1486, 0.6106, 0.1084, 0.5068, 0.1287, 0.5021, 0.8514, 0.6106, 0.8469, 0.6095, 0.8713, 0.5021, 0.8916, 0.5068, 0.1576, 0.609, 0.1531, 0.6095, 0.1287, 0.5021, 0.1495, 0.4997, 0.8469, 0.6095, 0.8424, 0.609, 0.8505, 0.4997, 0.8713, 0.5021, 0.1623, 0.609, 0.1576, 0.609, 0.1495, 0.4997, 0.1704, 0.4997, 0.8424, 0.609, 0.8377, 0.609, 0.8296, 0.4997, 0.8505, 0.4997, 0.1669, 0.6095, 0.1623, 0.609, 0.1704, 0.4997, 0.1912, 0.5021, 0.8377, 0.609, 0.8331, 0.6095, 0.8088, 0.5021, 0.8296, 0.4997, 0.1713, 0.6106, 0.1669, 0.6095, 0.1912, 0.5021, 0.2115, 0.5068, 0.8331, 0.6095, 0.8287, 0.6106, 0.7885, 0.5068, 0.8088, 0.5021, 0.1756, 0.6121, 0.1713, 0.6106, 0.2115, 0.5068, 0.2309, 0.5139, 0.8287, 0.6106, 0.8244, 0.6121, 0.7691, 0.5139, 0.7885, 0.5068, 0.1796, 0.6142, 0.1756, 0.6121, 0.2309, 0.5139, 0.249, 0.5231, 0.8244, 0.6121, 0.8204, 0.6142, 0.751, 0.5231, 0.7691, 0.5139, 0.1833, 0.6166, 0.1796, 0.6142, 0.249, 0.5231, 0.2656, 0.5343, 0.8204, 0.6142, 0.8167, 0.6166, 0.7344, 0.5343, 0.751, 0.5231, 0.1865, 0.6195, 0.1833, 0.6166, 0.2656, 0.5343, 0.2805, 0.5473, 0.8167, 0.6166, 0.8135, 0.6195, 0.7195, 0.5473, 0.7344, 0.5343, 0.1894, 0.6227, 0.1865, 0.6195, 0.2805, 0.5473, 0.2932, 0.5618, 0.8135, 0.6195, 0.8106, 0.6227, 0.7068, 0.5618, 0.7195, 0.5473, 0.1917, 0.6262, 0.1894, 0.6227, 0.2932, 0.5618, 0.3037, 0.5778, 0.8106, 0.6227, 0.8083, 0.6262, 0.6963, 0.5778, 0.7068, 0.5618, 0.1934, 0.63, 0.1917, 0.6262, 0.3037, 0.5778, 0.3117, 0.5947, 0.8083, 0.6262, 0.8066, 0.63, 0.6883, 0.5947, 0.6963, 0.5778, 0.1946, 0.6339, 0.1934, 0.63, 0.3117, 0.5947, 0.3172, 0.6125, 0.8066, 0.63, 0.8054, 0.6339, 0.6828, 0.6125, 0.6883, 0.5947, 0.1952, 0.6379, 0.1946, 0.6339, 0.3172, 0.6125, 0.3199, 0.6307, 0.8054, 0.6339, 0.8048, 0.6379, 0.6801, 0.6307, 0.6828, 0.6125, 0.1952, 0.642, 0.1952, 0.6379, 0.3199, 0.6307, 0.3199, 0.6491, 0.8048, 0.6379, 0.8048, 0.642, 0.6801, 0.6491, 0.6801, 0.6307, 0.1946, 0.646, 0.1952, 0.642, 0.3199, 0.6491, 0.3172, 0.6673, 0.8048, 0.642, 0.8054, 0.646, 0.6828, 0.6673, 0.6801, 0.6491, 0.1934, 0.6499, 0.1946, 0.646, 0.3172, 0.6673, 0.3117, 0.6851, 0.8054, 0.646, 0.8066, 0.6499, 0.6883, 0.6851, 0.6828, 0.6673, 0.1917, 0.6536, 0.1934, 0.6499, 0.3117, 0.6851, 0.3037, 0.7021, 0.8066, 0.6499, 0.8083, 0.6536, 0.6963, 0.7021, 0.6883, 0.6851, 0.1894, 0.6571, 0.1917, 0.6536, 0.3037, 0.7021, 0.2932, 0.718, 0.8083, 0.6536, 0.8106, 0.6571, 0.7068, 0.718, 0.6963, 0.7021, 0.1865, 0.6604, 0.1894, 0.6571, 0.2932, 0.718, 0.2805, 0.7326, 0.8106, 0.6571, 0.8135, 0.6604, 0.7195, 0.7326, 0.7068, 0.718, 0.1833, 0.6632, 0.1865, 0.6604, 0.2805, 0.7326, 0.2656, 0.7456, 0.8135, 0.6604, 0.8167, 0.6632, 0.7344, 0.7456, 0.7195, 0.7326, 0.1796, 0.6657, 0.1833, 0.6632, 0.2656, 0.7456, 0.249, 0.7568, 0.8167, 0.6632, 0.8204, 0.6657, 0.751, 0.7568, 0.7344, 0.7456, 0.1756, 0.6677, 0.1796, 0.6657, 0.249, 0.7568, 0.2309, 0.766, 0.8204, 0.6657, 0.8244, 0.6677, 0.7691, 0.766, 0.751, 0.7568, 0.1713, 0.6693, 0.1756, 0.6677, 0.2309, 0.766, 0.2115, 0.773, 0.8244, 0.6677, 0.8287, 0.6693, 0.7885, 0.773, 0.7691, 0.766, 0.1669, 0.6703, 0.1713, 0.6693, 0.2115, 0.773, 0.1912, 0.7778, 0.8287, 0.6693, 0.8331, 0.6703, 0.8088, 0.7778, 0.7885, 0.773, 0.1623, 0.6709, 0.1669, 0.6703, 0.1912, 0.7778, 0.1704, 0.7802, 0.8331, 0.6703, 0.8377, 0.6709, 0.8296, 0.7802, 0.8088, 0.7778, 0.1576, 0.6709, 0.1623, 0.6709, 0.1704, 0.7802, 0.1495, 0.7802, 0.8377, 0.6709, 0.8424, 0.6709, 0.8505, 0.7802, 0.8296, 0.7802, 0.1531, 0.6703, 0.1576, 0.6709, 0.1495, 0.7802, 0.1287, 0.7778, 0.8424, 0.6709, 0.8469, 0.6703, 0.8713, 0.7778, 0.8505, 0.7802, 0.1486, 0.6693, 0.1531, 0.6703, 0.1287, 0.7778, 0.1084, 0.773, 0.8469, 0.6703, 0.8514, 0.6693, 0.8916, 0.773, 0.8713, 0.7778, 0.1443, 0.6677, 0.1486, 0.6693, 0.1084, 0.773, 0.08906, 0.766, 0.8514, 0.6693, 0.8557, 0.6677, 0.9109, 0.766, 0.8916, 0.773, 0.1403, 0.6657, 0.1443, 0.6677, 0.08906, 0.766, 0.0709, 0.7568, 0.8557, 0.6677, 0.8597, 0.6657, 0.9291, 0.7568, 0.9109, 0.766, 0.1366, 0.6632, 0.1403, 0.6657, 0.0709, 0.7568, 0.05426, 0.7456, 0.8597, 0.6657, 0.8634, 0.6632, 0.9457, 0.7456, 0.9291, 0.7568, 0.1334, 0.6604, 0.1366, 0.6632, 0.05426, 0.7456, 0.03944, 0.7326, 0.8634, 0.6632, 0.8666, 0.6604, 0.9606, 0.7326, 0.9457, 0.7456, 0.1306, 0.6571, 0.1334, 0.6604, 0.03944, 0.7326, 0.02667, 0.718, 0.8666, 0.6604, 0.8694, 0.6571, 0.9733, 0.718, 0.9606, 0.7326, 0.1282, 0.6536, 0.1306, 0.6571, 0.02667, 0.718, 0.01619, 0.7021, 0.8694, 0.6571, 0.8718, 0.6536, 0.9838, 0.7021, 0.9733, 0.718, 0.1265, 0.6499, 0.1282, 0.6536, 0.01619, 0.7021, 0.008164, 0.6851, 0.8718, 0.6536, 0.8735, 0.6499, 0.9918, 0.6851, 0.9838, 0.7021, 0.1253, 0.646, 0.1265, 0.6499, 0.008164, 0.6851, 0.002737, 0.6673, 0.8735, 0.6499, 0.8747, 0.646, 0.9973, 0.6673, 0.9918, 0.6851, 0.1247, 0.642, 0.1253, 0.646, 0.002737, 0.6673, 0.0, 0.6491, 0.8747, 0.646, 0.8753, 0.642, 1.0, 0.6491, 0.9973, 0.6673, 0.415, 0.5216, 0.415, 0.5176, 0.4153, 0.5176, 0.4153, 0.5216, 0.4168, 0.513, 0.4168, 0.5169, 0.4164, 0.5169, 0.4164, 0.513, 0.4157, 0.5097, 0.4157, 0.5136, 0.4153, 0.5136, 0.4153, 0.5097, 0.4168, 0.5169, 0.4168, 0.513, 0.4171, 0.513, 0.4171, 0.5169, 0.4146, 0.5136, 0.4146, 0.5097, 0.415, 0.5097, 0.415, 0.5136, 0.416, 0.5216, 0.416, 0.5257, 0.4157, 0.5257, 0.4157, 0.5216, 0.415, 0.5257, 0.415, 0.5216, 0.4153, 0.5216, 0.4153, 0.5257, 0.4168, 0.5169, 0.4168, 0.521, 0.4164, 0.521, 0.4164, 0.5169, 0.4157, 0.5136, 0.4157, 0.5176, 0.4153, 0.5176, 0.4153, 0.5136, 0.4168, 0.521, 0.4168, 0.5169, 0.4171, 0.5169, 0.4171, 0.521, 0.4146, 0.5176, 0.4146, 0.5136, 0.415, 0.5136, 0.415, 0.5176, 0.416, 0.5257, 0.416, 0.5296, 0.4157, 0.5296, 0.4157, 0.5257, 0.415, 0.5296, 0.415, 0.5257, 0.4153, 0.5257, 0.4153, 0.5296, 0.4168, 0.521, 0.4168, 0.525, 0.4164, 0.525, 0.4164, 0.521, 0.4157, 0.5176, 0.4157, 0.5216, 0.4153, 0.5216, 0.4153, 0.5176, 0.4168, 0.525, 0.4168, 0.521, 0.4171, 0.521, 0.4171, 0.525, 0.4146, 0.5216, 0.4146, 0.5176, 0.415, 0.5176, 0.415, 0.5216, 0.416, 0.5296, 0.416, 0.5335, 0.4157, 0.5335, 0.4157, 0.5296, 0.415, 0.5335, 0.415, 0.5296, 0.4153, 0.5296, 0.4153, 0.5335, 0.4168, 0.525, 0.4168, 0.529, 0.4164, 0.529, 0.4164, 0.525, 0.4157, 0.5216, 0.4157, 0.5257, 0.4153, 0.5257, 0.4153, 0.5216, 0.4168, 0.529, 0.4168, 0.525, 0.4171, 0.525, 0.4171, 0.529, 0.4146, 0.5257, 0.4146, 0.5216, 0.415, 0.5216, 0.415, 0.5257, 0.416, 0.5335, 0.416, 0.5371, 0.4157, 0.5371, 0.4157, 0.5335, 0.415, 0.5371, 0.415, 0.5335, 0.4153, 0.5335, 0.4153, 0.5371, 0.4168, 0.529, 0.4168, 0.533, 0.4164, 0.533, 0.4164, 0.529, 0.4157, 0.5257, 0.4157, 0.5296, 0.4153, 0.5296, 0.4153, 0.5257, 0.4168, 0.533, 0.4168, 0.529, 0.4171, 0.529, 0.4171, 0.533, 0.416, 0.5216, 0.416, 0.5176, 0.4164, 0.5176, 0.4164, 0.5216, 0.4146, 0.5296, 0.4146, 0.5257, 0.415, 0.5257, 0.415, 0.5296, 0.4143, 0.5257, 0.4143, 0.5216, 0.4146, 0.5216, 0.4146, 0.5257, 0.416, 0.5371, 0.416, 0.5405, 0.4157, 0.5405, 0.4157, 0.5371, 0.415, 0.5405, 0.415, 0.5371, 0.4153, 0.5371, 0.4153, 0.5405, 0.4168, 0.533, 0.4168, 0.5367, 0.4164, 0.5367, 0.4164, 0.533, 0.4157, 0.5296, 0.4157, 0.5335, 0.4153, 0.5335, 0.4153, 0.5296, 0.4168, 0.5367, 0.4168, 0.533, 0.4171, 0.533, 0.4171, 0.5367, 0.416, 0.5176, 0.416, 0.5136, 0.4164, 0.5136, 0.4164, 0.5176, 0.4146, 0.5335, 0.4146, 0.5296, 0.415, 0.5296, 0.415, 0.5335, 0.4143, 0.5296, 0.4143, 0.5257, 0.4146, 0.5257, 0.4146, 0.5296, 0.416, 0.5405, 0.416, 0.5435, 0.4157, 0.5435, 0.4157, 0.5405, 0.415, 0.5435, 0.415, 0.5405, 0.4153, 0.5405, 0.4153, 0.5435, 0.4168, 0.5367, 0.4168, 0.5402, 0.4164, 0.5402, 0.4164, 0.5367, 0.4157, 0.5335, 0.4157, 0.5371, 0.4153, 0.5371, 0.4153, 0.5335, 0.4168, 0.5402, 0.4168, 0.5367, 0.4171, 0.5367, 0.4171, 0.5402, 0.416, 0.5136, 0.416, 0.5097, 0.4164, 0.5097, 0.4164, 0.5136, 0.6111, 1.0, 0.6111, 0.4997, 0.6153, 0.4997, 0.6153, 1.0, 0.6404, 0.4997, 0.6404, 1.0, 0.6369, 1.0, 0.6369, 0.4997, 0.6235, 1.0, 0.6235, 0.4997, 0.6272, 0.4997, 0.6272, 1.0, 0.5944, 1.0, 0.5944, 0.4997, 0.5984, 0.4997, 0.5984, 1.0, 0.3664, 1.0, 0.3664, 0.4997, 0.3696, 0.4997, 0.3696, 1.0, 0.3664, 0.4997, 0.3664, 1.0, 0.3631, 1.0, 0.3631, 0.4997, 0.6272, 1.0, 0.6272, 0.4997, 0.6306, 0.4997, 0.6306, 1.0, 0.3732, 1.0, 0.3732, 0.4997, 0.377, 0.4997, 0.377, 1.0, 0.6801, 0.4997, 0.6801, 1.0, 0.6769, 1.0, 0.6769, 0.4997, 0.6025, 1.0, 0.6025, 0.4997, 0.6068, 0.4997, 0.6068, 1.0, 0.3596, 0.4997, 0.3596, 1.0, 0.3557, 1.0, 0.3557, 0.4997, 0.5984, 1.0, 0.5984, 0.4997, 0.6025, 0.4997, 0.6025, 1.0, 0.3631, 0.4997, 0.3631, 1.0, 0.3596, 1.0, 0.3596, 0.4997, 0.6733, 0.4997, 0.6733, 1.0, 0.6694, 1.0, 0.6694, 0.4997, 0.3853, 1.0, 0.3853, 0.4997, 0.3896, 0.4997, 0.3896, 1.0, 0.377, 1.0, 0.377, 0.4997, 0.3811, 0.4997, 0.3811, 1.0, 0.3557, 0.4997, 0.3557, 1.0, 0.3516, 1.0, 0.3516, 0.4997, 0.6769, 0.4997, 0.6769, 1.0, 0.6733, 1.0, 0.6733, 0.4997, 0.3811, 1.0, 0.3811, 0.4997, 0.3853, 0.4997, 0.3853, 1.0, 0.6694, 0.4997, 0.6694, 1.0, 0.6654, 1.0, 0.6654, 0.4997, 0.6068, 1.0, 0.6068, 0.4997, 0.6111, 0.4997, 0.6111, 1.0, 0.3516, 0.4997, 0.3516, 1.0, 0.3474, 1.0, 0.3474, 0.4997, 0.3896, 1.0, 0.3896, 0.4997, 0.3939, 0.4997, 0.3939, 1.0, 0.3474, 0.4997, 0.3474, 1.0, 0.3431, 1.0, 0.3431, 0.4997, 0.6569, 0.4997, 0.6569, 1.0, 0.6526, 1.0, 0.6526, 0.4997, 0.6195, 1.0, 0.6195, 0.4997, 0.6235, 0.4997, 0.6235, 1.0, 0.3939, 1.0, 0.3939, 0.4997, 0.3981, 0.4997, 0.3981, 1.0, 0.3346, 0.4997, 0.3346, 1.0, 0.3306, 1.0, 0.3306, 0.4997, 0.6654, 0.4997, 0.6654, 1.0, 0.6611, 1.0, 0.6611, 0.4997, 0.3981, 1.0, 0.3981, 0.4997, 0.4022, 0.4997, 0.4022, 1.0, 0.3431, 0.4997, 0.3431, 1.0, 0.3389, 1.0, 0.3389, 0.4997, 0.6611, 0.4997, 0.6611, 1.0, 0.6569, 1.0, 0.6569, 0.4997, 0.3389, 0.4997, 0.3389, 1.0, 0.3346, 1.0, 0.3346, 0.4997, 0.6443, 0.4997, 0.6443, 1.0, 0.6404, 1.0, 0.6404, 0.4997, 0.4096, 1.0, 0.4096, 0.4997, 0.4128, 0.4997, 0.4128, 1.0, 0.4022, 1.0, 0.4022, 0.4997, 0.406, 0.4997, 0.406, 1.0, 0.3231, 0.4997, 0.3231, 1.0, 0.3199, 1.0, 0.3199, 0.4997, 0.6526, 0.4997, 0.6526, 1.0, 0.6484, 1.0, 0.6484, 0.4997, 0.406, 1.0, 0.406, 0.4997, 0.4096, 0.4997, 0.4096, 1.0, 0.3306, 0.4997, 0.3306, 1.0, 0.3267, 1.0, 0.3267, 0.4997, 0.6484, 0.4997, 0.6484, 1.0, 0.6443, 1.0, 0.6443, 0.4997, 0.6153, 1.0, 0.6153, 0.4997, 0.6195, 0.4997, 0.6195, 1.0, 0.5873, 1.0, 0.5873, 0.4997, 0.5907, 0.4997, 0.5907, 1.0, 0.3267, 0.4997, 0.3267, 1.0, 0.3231, 1.0, 0.3231, 0.4997, 0.6369, 0.4997, 0.6369, 1.0, 0.6336, 1.0, 0.6336, 0.4997, 0.6306, 1.0, 0.6306, 0.4997, 0.6336, 0.4997, 0.6336, 1.0, 0.5225, 0.5179, 0.5209, 0.5214, 0.5185, 0.5207, 0.5203, 0.5169, 0.5209, 0.5214, 0.5198, 0.525, 0.5173, 0.5246, 0.5185, 0.5207, 0.5198, 0.525, 0.5192, 0.5287, 0.5167, 0.5286, 0.5173, 0.5246, 0.5192, 0.5287, 0.5192, 0.5325, 0.5167, 0.5326, 0.5167, 0.5286, 0.5192, 0.5325, 0.5198, 0.5362, 0.5173, 0.5367, 0.5167, 0.5326, 0.5198, 0.5362, 0.5209, 0.5399, 0.5185, 0.5406, 0.5173, 0.5367, 0.5209, 0.5399, 0.5225, 0.5434, 0.5203, 0.5443, 0.5185, 0.5406, 0.5225, 0.5434, 0.5247, 0.5466, 0.5226, 0.5478, 0.5203, 0.5443, 0.5247, 0.5466, 0.5273, 0.5496, 0.5254, 0.5511, 0.5226, 0.5478, 0.5273, 0.5496, 0.5303, 0.5523, 0.5287, 0.5539, 0.5254, 0.5511, 0.5303, 0.5523, 0.5337, 0.5546, 0.5323, 0.5564, 0.5287, 0.5539, 0.5337, 0.5546, 0.5374, 0.5565, 0.5363, 0.5584, 0.5323, 0.5564, 0.5374, 0.5565, 0.5414, 0.5579, 0.5406, 0.56, 0.5363, 0.5584, 0.5414, 0.5579, 0.5456, 0.5589, 0.5451, 0.561, 0.5406, 0.56, 0.5456, 0.5589, 0.5498, 0.5594, 0.5497, 0.5615, 0.5451, 0.561, 0.5498, 0.5594, 0.5541, 0.5594, 0.5543, 0.5615, 0.5497, 0.5615, 0.5541, 0.5594, 0.5584, 0.5589, 0.5589, 0.561, 0.5543, 0.5615, 0.5584, 0.5589, 0.5625, 0.5579, 0.5633, 0.56, 0.5589, 0.561, 0.5625, 0.5579, 0.5665, 0.5565, 0.5676, 0.5584, 0.5633, 0.56, 0.5665, 0.5565, 0.5702, 0.5546, 0.5716, 0.5564, 0.5676, 0.5584, 0.5702, 0.5546, 0.5736, 0.5523, 0.5753, 0.5539, 0.5716, 0.5564, 0.5736, 0.5523, 0.5767, 0.5496, 0.5786, 0.5511, 0.5753, 0.5539, 0.5767, 0.5496, 0.5793, 0.5466, 0.5814, 0.5478, 0.5786, 0.5511, 0.5793, 0.5466, 0.5814, 0.5434, 0.5837, 0.5443, 0.5814, 0.5478, 0.5814, 0.5434, 0.5831, 0.5399, 0.5855, 0.5406, 0.5837, 0.5443, 0.5831, 0.5399, 0.5842, 0.5362, 0.5867, 0.5367, 0.5855, 0.5406, 0.5842, 0.5362, 0.5848, 0.5325, 0.5873, 0.5326, 0.5867, 0.5367, 0.5848, 0.5325, 0.5848, 0.5287, 0.5873, 0.5286, 0.5873, 0.5326, 0.5848, 0.5287, 0.5842, 0.525, 0.5867, 0.5246, 0.5873, 0.5286, 0.5842, 0.525, 0.5831, 0.5214, 0.5855, 0.5207, 0.5867, 0.5246, 0.5831, 0.5214, 0.5814, 0.5179, 0.5837, 0.5169, 0.5855, 0.5207, 0.5814, 0.5179, 0.5793, 0.5146, 0.5814, 0.5134, 0.5837, 0.5169, 0.5793, 0.5146, 0.5767, 0.5116, 0.5786, 0.5102, 0.5814, 0.5134, 0.5767, 0.5116, 0.5736, 0.509, 0.5753, 0.5073, 0.5786, 0.5102, 0.5736, 0.509, 0.5702, 0.5067, 0.5716, 0.5048, 0.5753, 0.5073, 0.5702, 0.5067, 0.5665, 0.5048, 0.5676, 0.5028, 0.5716, 0.5048, 0.5665, 0.5048, 0.5625, 0.5033, 0.5633, 0.5013, 0.5676, 0.5028, 0.5625, 0.5033, 0.5584, 0.5024, 0.5589, 0.5002, 0.5633, 0.5013, 0.5584, 0.5024, 0.5541, 0.5019, 0.5543, 0.4997, 0.5589, 0.5002, 0.5541, 0.5019, 0.5498, 0.5019, 0.5497, 0.4997, 0.5543, 0.4997, 0.5498, 0.5019, 0.5456, 0.5024, 0.5451, 0.5002, 0.5497, 0.4997, 0.5456, 0.5024, 0.5414, 0.5033, 0.5406, 0.5013, 0.5451, 0.5002, 0.5414, 0.5033, 0.5374, 0.5048, 0.5363, 0.5028, 0.5406, 0.5013, 0.5374, 0.5048, 0.5337, 0.5067, 0.5323, 0.5048, 0.5363, 0.5028, 0.5337, 0.5067, 0.5303, 0.509, 0.5287, 0.5073, 0.5323, 0.5048, 0.5303, 0.509, 0.5273, 0.5116, 0.5254, 0.5102, 0.5287, 0.5073, 0.5273, 0.5116, 0.5247, 0.5146, 0.5226, 0.5134, 0.5254, 0.5102, 0.5247, 0.5146, 0.5225, 0.5179, 0.5203, 0.5169, 0.5226, 0.5134, 0.416, 0.5176, 0.416, 0.5216, 0.4157, 0.5216, 0.4157, 0.5176, 0.4157, 0.5061, 0.4157, 0.5097, 0.4153, 0.5097, 0.4153, 0.5061, 0.4168, 0.5093, 0.4168, 0.513, 0.4164, 0.513, 0.4164, 0.5093, 0.416, 0.5136, 0.416, 0.5176, 0.4157, 0.5176, 0.4157, 0.5136, 0.416, 0.5257, 0.416, 0.5216, 0.4164, 0.5216, 0.4164, 0.5257, 0.4157, 0.5027, 0.4157, 0.5061, 0.4153, 0.5061, 0.4153, 0.5027, 0.4168, 0.5058, 0.4168, 0.5093, 0.4164, 0.5093, 0.4164, 0.5058, 0.416, 0.5097, 0.416, 0.5136, 0.4157, 0.5136, 0.4157, 0.5097, 0.416, 0.5296, 0.416, 0.5257, 0.4164, 0.5257, 0.4164, 0.5296, 0.4157, 0.4997, 0.4157, 0.5027, 0.4153, 0.5027, 0.4153, 0.4997, 0.4168, 0.5026, 0.4168, 0.5058, 0.4164, 0.5058, 0.4164, 0.5026, 0.416, 0.5061, 0.416, 0.5097, 0.4157, 0.5097, 0.4157, 0.5061, 0.416, 0.5335, 0.416, 0.5296, 0.4164, 0.5296, 0.4164, 0.5335, 0.416, 0.5027, 0.416, 0.4997, 0.4164, 0.4997, 0.4164, 0.5027, 0.4168, 0.4997, 0.4168, 0.5026, 0.4164, 0.5026, 0.4164, 0.4997, 0.416, 0.5027, 0.416, 0.5061, 0.4157, 0.5061, 0.4157, 0.5027, 0.416, 0.5371, 0.416, 0.5335, 0.4164, 0.5335, 0.4164, 0.5371, 0.416, 0.5061, 0.416, 0.5027, 0.4164, 0.5027, 0.4164, 0.5061, 0.4157, 0.5405, 0.4157, 0.5435, 0.4153, 0.5435, 0.4153, 0.5405, 0.416, 0.4997, 0.416, 0.5027, 0.4157, 0.5027, 0.4157, 0.4997, 0.416, 0.5405, 0.416, 0.5371, 0.4164, 0.5371, 0.4164, 0.5405, 0.416, 0.5097, 0.416, 0.5061, 0.4164, 0.5061, 0.4164, 0.5097, 0.4157, 0.5371, 0.4157, 0.5405, 0.4153, 0.5405, 0.4153, 0.5371, 0.4168, 0.5402, 0.4168, 0.5434, 0.4164, 0.5434, 0.4164, 0.5402, 0.416, 0.5435, 0.416, 0.5405, 0.4164, 0.5405, 0.4164, 0.5435, 0.4503, 0.5399, 0.452, 0.5434, 0.4497, 0.5443, 0.4479, 0.5406, 0.4492, 0.5362, 0.4503, 0.5399, 0.4479, 0.5406, 0.4467, 0.5367, 0.4486, 0.5325, 0.4492, 0.5362, 0.4467, 0.5367, 0.4461, 0.5326, 0.4486, 0.5287, 0.4486, 0.5325, 0.4461, 0.5326, 0.4461, 0.5286, 0.4492, 0.525, 0.4486, 0.5287, 0.4461, 0.5286, 0.4467, 0.5246, 0.4503, 0.5214, 0.4492, 0.525, 0.4467, 0.5246, 0.4479, 0.5207, 0.452, 0.5179, 0.4503, 0.5214, 0.4479, 0.5207, 0.4497, 0.5169, 0.4541, 0.5146, 0.452, 0.5179, 0.4497, 0.5169, 0.452, 0.5134, 0.4567, 0.5116, 0.4541, 0.5146, 0.452, 0.5134, 0.4548, 0.5102, 0.4598, 0.509, 0.4567, 0.5116, 0.4548, 0.5102, 0.4581, 0.5073, 0.4632, 0.5067, 0.4598, 0.509, 0.4581, 0.5073, 0.4618, 0.5048, 0.4669, 0.5048, 0.4632, 0.5067, 0.4618, 0.5048, 0.4658, 0.5028, 0.4709, 0.5033, 0.4669, 0.5048, 0.4658, 0.5028, 0.4701, 0.5013, 0.475, 0.5024, 0.4709, 0.5033, 0.4701, 0.5013, 0.4745, 0.5002, 0.4793, 0.5019, 0.475, 0.5024, 0.4745, 0.5002, 0.4791, 0.4997, 0.4836, 0.5019, 0.4793, 0.5019, 0.4791, 0.4997, 0.4837, 0.4997, 0.4878, 0.5024, 0.4836, 0.5019, 0.4837, 0.4997, 0.4883, 0.5002, 0.492, 0.5033, 0.4878, 0.5024, 0.4883, 0.5002, 0.4928, 0.5013, 0.496, 0.5048, 0.492, 0.5033, 0.4928, 0.5013, 0.4971, 0.5028, 0.4997, 0.5067, 0.496, 0.5048, 0.4971, 0.5028, 0.5011, 0.5048, 0.5031, 0.509, 0.4997, 0.5067, 0.5011, 0.5048, 0.5047, 0.5073, 0.5061, 0.5116, 0.5031, 0.509, 0.5047, 0.5073, 0.508, 0.5102, 0.5087, 0.5146, 0.5061, 0.5116, 0.508, 0.5102, 0.5108, 0.5134, 0.5109, 0.5179, 0.5087, 0.5146, 0.5108, 0.5134, 0.5131, 0.5169, 0.5125, 0.5214, 0.5109, 0.5179, 0.5131, 0.5169, 0.5149, 0.5207, 0.5136, 0.525, 0.5125, 0.5214, 0.5149, 0.5207, 0.5161, 0.5246, 0.5142, 0.5287, 0.5136, 0.525, 0.5161, 0.5246, 0.5167, 0.5286, 0.5142, 0.5325, 0.5142, 0.5287, 0.5167, 0.5286, 0.5167, 0.5326, 0.5136, 0.5362, 0.5142, 0.5325, 0.5167, 0.5326, 0.5161, 0.5367, 0.5125, 0.5399, 0.5136, 0.5362, 0.5161, 0.5367, 0.5149, 0.5406, 0.5109, 0.5434, 0.5125, 0.5399, 0.5149, 0.5406, 0.5131, 0.5443, 0.5087, 0.5466, 0.5109, 0.5434, 0.5131, 0.5443, 0.5108, 0.5478, 0.5061, 0.5496, 0.5087, 0.5466, 0.5108, 0.5478, 0.508, 0.5511, 0.5031, 0.5523, 0.5061, 0.5496, 0.508, 0.5511, 0.5047, 0.5539, 0.4997, 0.5546, 0.5031, 0.5523, 0.5047, 0.5539, 0.5011, 0.5564, 0.496, 0.5565, 0.4997, 0.5546, 0.5011, 0.5564, 0.4971, 0.5584, 0.492, 0.5579, 0.496, 0.5565, 0.4971, 0.5584, 0.4928, 0.56, 0.4878, 0.5589, 0.492, 0.5579, 0.4928, 0.56, 0.4883, 0.561, 0.4836, 0.5594, 0.4878, 0.5589, 0.4883, 0.561, 0.4837, 0.5615, 0.4793, 0.5594, 0.4836, 0.5594, 0.4837, 0.5615, 0.4791, 0.5615, 0.475, 0.5589, 0.4793, 0.5594, 0.4791, 0.5615, 0.4745, 0.561, 0.4709, 0.5579, 0.475, 0.5589, 0.4745, 0.561, 0.4701, 0.56, 0.4669, 0.5565, 0.4709, 0.5579, 0.4701, 0.56, 0.4658, 0.5584, 0.4632, 0.5546, 0.4669, 0.5565, 0.4658, 0.5584, 0.4618, 0.5564, 0.4598, 0.5523, 0.4632, 0.5546, 0.4618, 0.5564, 0.4581, 0.5539, 0.4567, 0.5496, 0.4598, 0.5523, 0.4581, 0.5539, 0.4548, 0.5511, 0.4541, 0.5466, 0.4567, 0.5496, 0.4548, 0.5511, 0.452, 0.5478, 0.452, 0.5434, 0.4541, 0.5466, 0.452, 0.5478, 0.4497, 0.5443, 0.4146, 0.5097, 0.4146, 0.5061, 0.415, 0.5061, 0.415, 0.5097, 0.4168, 0.513, 0.4168, 0.5093, 0.4171, 0.5093, 0.4171, 0.513, 0.415, 0.5176, 0.415, 0.5136, 0.4153, 0.5136, 0.4153, 0.5176, 0.4143, 0.5216, 0.4143, 0.5176, 0.4146, 0.5176, 0.4146, 0.5216, 0.4146, 0.5061, 0.4146, 0.5027, 0.415, 0.5027, 0.415, 0.5061, 0.4168, 0.5093, 0.4168, 0.5058, 0.4171, 0.5058, 0.4171, 0.5093, 0.415, 0.5136, 0.415, 0.5097, 0.4153, 0.5097, 0.4153, 0.5136, 0.4143, 0.5176, 0.4143, 0.5136, 0.4146, 0.5136, 0.4146, 0.5176, 0.4146, 0.5027, 0.4146, 0.4997, 0.415, 0.4997, 0.415, 0.5027, 0.4168, 0.5058, 0.4168, 0.5026, 0.4171, 0.5026, 0.4171, 0.5058, 0.415, 0.5097, 0.415, 0.5061, 0.4153, 0.5061, 0.4153, 0.5097, 0.4143, 0.5136, 0.4143, 0.5097, 0.4146, 0.5097, 0.4146, 0.5136, 0.4143, 0.5435, 0.4143, 0.5405, 0.4146, 0.5405, 0.4146, 0.5435, 0.4168, 0.5026, 0.4168, 0.4997, 0.4171, 0.4997, 0.4171, 0.5026, 0.415, 0.5061, 0.415, 0.5027, 0.4153, 0.5027, 0.4153, 0.5061, 0.4143, 0.5097, 0.4143, 0.5061, 0.4146, 0.5061, 0.4146, 0.5097, 0.4143, 0.5405, 0.4143, 0.5371, 0.4146, 0.5371, 0.4146, 0.5405, 0.4146, 0.5435, 0.4146, 0.5405, 0.415, 0.5405, 0.415, 0.5435, 0.415, 0.5027, 0.415, 0.4997, 0.4153, 0.4997, 0.4153, 0.5027, 0.4143, 0.5061, 0.4143, 0.5027, 0.4146, 0.5027, 0.4146, 0.5061, 0.4143, 0.5371, 0.4143, 0.5335, 0.4146, 0.5335, 0.4146, 0.5371, 0.4146, 0.5405, 0.4146, 0.5371, 0.415, 0.5371, 0.415, 0.5405, 0.4168, 0.5434, 0.4168, 0.5402, 0.4171, 0.5402, 0.4171, 0.5434, 0.4143, 0.5027, 0.4143, 0.4997, 0.4146, 0.4997, 0.4146, 0.5027, 0.4143, 0.5335, 0.4143, 0.5296, 0.4146, 0.5296, 0.4146, 0.5335, 0.4146, 0.5371, 0.4146, 0.5335, 0.415, 0.5335, 0.415, 0.5371, 0.34, 0.0, 0.34, 0.4997, 0.2902, 0.4997, 0.2902, 0.0, 0.9562, 0.4997, 0.9063, 0.4997, 0.9063, 0.0, 0.9562, 4.159e-09, 0.9569, 0.0, 0.9569, 0.4997, 0.9562, 0.4997, 0.9562, 0.0, 0.4136, 0.4997, 0.4136, 0.5434, 0.4128, 0.5434, 0.4128, 0.4997, 0.4136, 0.5434, 0.4136, 0.4997, 0.4143, 0.4997, 0.4143, 0.5434])
me_cylinder.materials.append(mat_paper)
me_cylinder.materials.append(mat_roll)
me_cylinder.use_remesh_preserve_volume = False
me_cylinder.use_remesh_preserve_attributes = False
me_cylinder.use_mirror_vertex_groups = False
me_cylinder.update()

# ---- objects
ob_cylinder = bpy.data.objects.new('Cylinder', me_cylinder)
ob_lamp = bpy.data.objects.new('Lamp', light_lamp)
ob_camera = bpy.data.objects.new('Camera', cam_camera)

# ---- transforms, parenting, visibility, modifiers, constraints
ob_cylinder.location = (0.0, 0.0, 0.0)
ob_cylinder.lineart.crease_threshold = 0.0
ob_lamp.location = (4.076, 1.005, 5.904)
ob_lamp.rotation_euler = (0.6503, 0.05522, 1.866)
ob_lamp.lock_rotations_4d = False
ob_lamp.empty_display_type = 'ARROWS'
ob_lamp.color = (0.0, 0.0, 0.0, 0.0)
ob_lamp.lineart.crease_threshold = 0.0
ob_camera.location = (7.481, -6.508, 5.344)
ob_camera.rotation_euler = (1.109, 0.0, 0.8149)
ob_camera.lock_rotations_4d = False
ob_camera.empty_display_type = 'ARROWS'
ob_camera.color = (0.0, 0.0, 0.0, 0.0)
ob_camera.display_type = 'WIRE'
ob_camera.lineart.crease_threshold = 0.0

# ---- collection membership
col_collection_1.objects.link(ob_cylinder)
col_collection_1.objects.link(ob_lamp)
col_collection_1.objects.link(ob_camera)

# ---- scene / render settings (as saved in the file)
scene.camera = ob_camera
scene.frame_start = 1; scene.frame_end = 250; scene.frame_set(1)
scene.render.engine = 'BLENDER_EEVEE_NEXT'
scene.render.resolution_percentage = 50
scene.render.dither_intensity = 0.0
scene.cycles.use_denoising = False
scene.cycles.samples = 128
scene.cycles.sampling_pattern = 'TABULATED_SOBOL'
scene.cycles.use_adaptive_sampling = False
scene.cycles.use_light_tree = False
scene.cycles.blur_glossy = 0.0
scene.cycles.sample_clamp_indirect = 0.0
scene.view_settings.view_transform = 'Standard'
scene.unit_settings.scale_length = 0.1
bpy.context.view_layer.update()
